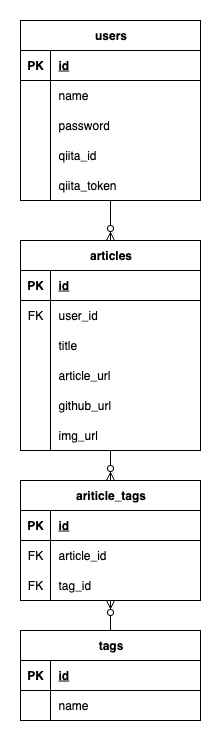

The diagram above was exported from draw.io. Its source (the exported page's mxGraphModel, read from the mxfile embedded in the PNG):
<mxGraphModel dx="1113" dy="799" grid="1" gridSize="10" guides="1" tooltips="1" connect="1" arrows="1" fold="1" page="1" pageScale="1" pageWidth="827" pageHeight="1169" math="0" shadow="0">
  <root>
    <mxCell id="0" />
    <mxCell id="1" parent="0" />
    <mxCell id="RKLG0C8-0LivW1rdcd1w-1" value="users" style="shape=table;startSize=30;container=1;collapsible=1;childLayout=tableLayout;fixedRows=1;rowLines=0;fontStyle=1;align=center;resizeLast=1;html=1;" parent="1" vertex="1">
      <mxGeometry x="300" y="10" width="180" height="180" as="geometry" />
    </mxCell>
    <mxCell id="RKLG0C8-0LivW1rdcd1w-2" value="" style="shape=tableRow;horizontal=0;startSize=0;swimlaneHead=0;swimlaneBody=0;fillColor=none;collapsible=0;dropTarget=0;points=[[0,0.5],[1,0.5]];portConstraint=eastwest;top=0;left=0;right=0;bottom=1;" parent="RKLG0C8-0LivW1rdcd1w-1" vertex="1">
      <mxGeometry y="30" width="180" height="30" as="geometry" />
    </mxCell>
    <mxCell id="RKLG0C8-0LivW1rdcd1w-3" value="PK" style="shape=partialRectangle;connectable=0;fillColor=none;top=0;left=0;bottom=0;right=0;fontStyle=1;overflow=hidden;whiteSpace=wrap;html=1;" parent="RKLG0C8-0LivW1rdcd1w-2" vertex="1">
      <mxGeometry width="30" height="30" as="geometry">
        <mxRectangle width="30" height="30" as="alternateBounds" />
      </mxGeometry>
    </mxCell>
    <mxCell id="RKLG0C8-0LivW1rdcd1w-4" value="id" style="shape=partialRectangle;connectable=0;fillColor=none;top=0;left=0;bottom=0;right=0;align=left;spacingLeft=6;fontStyle=5;overflow=hidden;whiteSpace=wrap;html=1;" parent="RKLG0C8-0LivW1rdcd1w-2" vertex="1">
      <mxGeometry x="30" width="150" height="30" as="geometry">
        <mxRectangle width="150" height="30" as="alternateBounds" />
      </mxGeometry>
    </mxCell>
    <mxCell id="RKLG0C8-0LivW1rdcd1w-5" value="" style="shape=tableRow;horizontal=0;startSize=0;swimlaneHead=0;swimlaneBody=0;fillColor=none;collapsible=0;dropTarget=0;points=[[0,0.5],[1,0.5]];portConstraint=eastwest;top=0;left=0;right=0;bottom=0;" parent="RKLG0C8-0LivW1rdcd1w-1" vertex="1">
      <mxGeometry y="60" width="180" height="30" as="geometry" />
    </mxCell>
    <mxCell id="RKLG0C8-0LivW1rdcd1w-6" value="" style="shape=partialRectangle;connectable=0;fillColor=none;top=0;left=0;bottom=0;right=0;editable=1;overflow=hidden;whiteSpace=wrap;html=1;" parent="RKLG0C8-0LivW1rdcd1w-5" vertex="1">
      <mxGeometry width="30" height="30" as="geometry">
        <mxRectangle width="30" height="30" as="alternateBounds" />
      </mxGeometry>
    </mxCell>
    <mxCell id="RKLG0C8-0LivW1rdcd1w-7" value="name" style="shape=partialRectangle;connectable=0;fillColor=none;top=0;left=0;bottom=0;right=0;align=left;spacingLeft=6;overflow=hidden;whiteSpace=wrap;html=1;" parent="RKLG0C8-0LivW1rdcd1w-5" vertex="1">
      <mxGeometry x="30" width="150" height="30" as="geometry">
        <mxRectangle width="150" height="30" as="alternateBounds" />
      </mxGeometry>
    </mxCell>
    <mxCell id="RKLG0C8-0LivW1rdcd1w-8" value="" style="shape=tableRow;horizontal=0;startSize=0;swimlaneHead=0;swimlaneBody=0;fillColor=none;collapsible=0;dropTarget=0;points=[[0,0.5],[1,0.5]];portConstraint=eastwest;top=0;left=0;right=0;bottom=0;" parent="RKLG0C8-0LivW1rdcd1w-1" vertex="1">
      <mxGeometry y="90" width="180" height="30" as="geometry" />
    </mxCell>
    <mxCell id="RKLG0C8-0LivW1rdcd1w-9" value="" style="shape=partialRectangle;connectable=0;fillColor=none;top=0;left=0;bottom=0;right=0;editable=1;overflow=hidden;whiteSpace=wrap;html=1;" parent="RKLG0C8-0LivW1rdcd1w-8" vertex="1">
      <mxGeometry width="30" height="30" as="geometry">
        <mxRectangle width="30" height="30" as="alternateBounds" />
      </mxGeometry>
    </mxCell>
    <mxCell id="RKLG0C8-0LivW1rdcd1w-10" value="password" style="shape=partialRectangle;connectable=0;fillColor=none;top=0;left=0;bottom=0;right=0;align=left;spacingLeft=6;overflow=hidden;whiteSpace=wrap;html=1;" parent="RKLG0C8-0LivW1rdcd1w-8" vertex="1">
      <mxGeometry x="30" width="150" height="30" as="geometry">
        <mxRectangle width="150" height="30" as="alternateBounds" />
      </mxGeometry>
    </mxCell>
    <mxCell id="8dma74a8-QTTBRA80HQf-1" style="shape=tableRow;horizontal=0;startSize=0;swimlaneHead=0;swimlaneBody=0;fillColor=none;collapsible=0;dropTarget=0;points=[[0,0.5],[1,0.5]];portConstraint=eastwest;top=0;left=0;right=0;bottom=0;" vertex="1" parent="RKLG0C8-0LivW1rdcd1w-1">
      <mxGeometry y="120" width="180" height="30" as="geometry" />
    </mxCell>
    <mxCell id="8dma74a8-QTTBRA80HQf-2" style="shape=partialRectangle;connectable=0;fillColor=none;top=0;left=0;bottom=0;right=0;editable=1;overflow=hidden;whiteSpace=wrap;html=1;" vertex="1" parent="8dma74a8-QTTBRA80HQf-1">
      <mxGeometry width="30" height="30" as="geometry">
        <mxRectangle width="30" height="30" as="alternateBounds" />
      </mxGeometry>
    </mxCell>
    <mxCell id="8dma74a8-QTTBRA80HQf-3" value="qiita_id" style="shape=partialRectangle;connectable=0;fillColor=none;top=0;left=0;bottom=0;right=0;align=left;spacingLeft=6;overflow=hidden;whiteSpace=wrap;html=1;" vertex="1" parent="8dma74a8-QTTBRA80HQf-1">
      <mxGeometry x="30" width="150" height="30" as="geometry">
        <mxRectangle width="150" height="30" as="alternateBounds" />
      </mxGeometry>
    </mxCell>
    <mxCell id="8dma74a8-QTTBRA80HQf-4" style="shape=tableRow;horizontal=0;startSize=0;swimlaneHead=0;swimlaneBody=0;fillColor=none;collapsible=0;dropTarget=0;points=[[0,0.5],[1,0.5]];portConstraint=eastwest;top=0;left=0;right=0;bottom=0;" vertex="1" parent="RKLG0C8-0LivW1rdcd1w-1">
      <mxGeometry y="150" width="180" height="30" as="geometry" />
    </mxCell>
    <mxCell id="8dma74a8-QTTBRA80HQf-5" style="shape=partialRectangle;connectable=0;fillColor=none;top=0;left=0;bottom=0;right=0;editable=1;overflow=hidden;whiteSpace=wrap;html=1;" vertex="1" parent="8dma74a8-QTTBRA80HQf-4">
      <mxGeometry width="30" height="30" as="geometry">
        <mxRectangle width="30" height="30" as="alternateBounds" />
      </mxGeometry>
    </mxCell>
    <mxCell id="8dma74a8-QTTBRA80HQf-6" value="qiita_token" style="shape=partialRectangle;connectable=0;fillColor=none;top=0;left=0;bottom=0;right=0;align=left;spacingLeft=6;overflow=hidden;whiteSpace=wrap;html=1;" vertex="1" parent="8dma74a8-QTTBRA80HQf-4">
      <mxGeometry x="30" width="150" height="30" as="geometry">
        <mxRectangle width="150" height="30" as="alternateBounds" />
      </mxGeometry>
    </mxCell>
    <mxCell id="RKLG0C8-0LivW1rdcd1w-14" value="articles" style="shape=table;startSize=30;container=1;collapsible=1;childLayout=tableLayout;fixedRows=1;rowLines=0;fontStyle=1;align=center;resizeLast=1;html=1;" parent="1" vertex="1">
      <mxGeometry x="300" y="230" width="180" height="210" as="geometry" />
    </mxCell>
    <mxCell id="RKLG0C8-0LivW1rdcd1w-15" value="" style="shape=tableRow;horizontal=0;startSize=0;swimlaneHead=0;swimlaneBody=0;fillColor=none;collapsible=0;dropTarget=0;points=[[0,0.5],[1,0.5]];portConstraint=eastwest;top=0;left=0;right=0;bottom=1;" parent="RKLG0C8-0LivW1rdcd1w-14" vertex="1">
      <mxGeometry y="30" width="180" height="30" as="geometry" />
    </mxCell>
    <mxCell id="RKLG0C8-0LivW1rdcd1w-16" value="PK" style="shape=partialRectangle;connectable=0;fillColor=none;top=0;left=0;bottom=0;right=0;fontStyle=1;overflow=hidden;whiteSpace=wrap;html=1;" parent="RKLG0C8-0LivW1rdcd1w-15" vertex="1">
      <mxGeometry width="30" height="30" as="geometry">
        <mxRectangle width="30" height="30" as="alternateBounds" />
      </mxGeometry>
    </mxCell>
    <mxCell id="RKLG0C8-0LivW1rdcd1w-17" value="id" style="shape=partialRectangle;connectable=0;fillColor=none;top=0;left=0;bottom=0;right=0;align=left;spacingLeft=6;fontStyle=5;overflow=hidden;whiteSpace=wrap;html=1;" parent="RKLG0C8-0LivW1rdcd1w-15" vertex="1">
      <mxGeometry x="30" width="150" height="30" as="geometry">
        <mxRectangle width="150" height="30" as="alternateBounds" />
      </mxGeometry>
    </mxCell>
    <mxCell id="RKLG0C8-0LivW1rdcd1w-18" value="" style="shape=tableRow;horizontal=0;startSize=0;swimlaneHead=0;swimlaneBody=0;fillColor=none;collapsible=0;dropTarget=0;points=[[0,0.5],[1,0.5]];portConstraint=eastwest;top=0;left=0;right=0;bottom=0;" parent="RKLG0C8-0LivW1rdcd1w-14" vertex="1">
      <mxGeometry y="60" width="180" height="30" as="geometry" />
    </mxCell>
    <mxCell id="RKLG0C8-0LivW1rdcd1w-19" value="FK" style="shape=partialRectangle;connectable=0;fillColor=none;top=0;left=0;bottom=0;right=0;editable=1;overflow=hidden;whiteSpace=wrap;html=1;" parent="RKLG0C8-0LivW1rdcd1w-18" vertex="1">
      <mxGeometry width="30" height="30" as="geometry">
        <mxRectangle width="30" height="30" as="alternateBounds" />
      </mxGeometry>
    </mxCell>
    <mxCell id="RKLG0C8-0LivW1rdcd1w-20" value="user_id" style="shape=partialRectangle;connectable=0;fillColor=none;top=0;left=0;bottom=0;right=0;align=left;spacingLeft=6;overflow=hidden;whiteSpace=wrap;html=1;" parent="RKLG0C8-0LivW1rdcd1w-18" vertex="1">
      <mxGeometry x="30" width="150" height="30" as="geometry">
        <mxRectangle width="150" height="30" as="alternateBounds" />
      </mxGeometry>
    </mxCell>
    <mxCell id="RKLG0C8-0LivW1rdcd1w-21" value="" style="shape=tableRow;horizontal=0;startSize=0;swimlaneHead=0;swimlaneBody=0;fillColor=none;collapsible=0;dropTarget=0;points=[[0,0.5],[1,0.5]];portConstraint=eastwest;top=0;left=0;right=0;bottom=0;" parent="RKLG0C8-0LivW1rdcd1w-14" vertex="1">
      <mxGeometry y="90" width="180" height="30" as="geometry" />
    </mxCell>
    <mxCell id="RKLG0C8-0LivW1rdcd1w-22" value="" style="shape=partialRectangle;connectable=0;fillColor=none;top=0;left=0;bottom=0;right=0;editable=1;overflow=hidden;whiteSpace=wrap;html=1;" parent="RKLG0C8-0LivW1rdcd1w-21" vertex="1">
      <mxGeometry width="30" height="30" as="geometry">
        <mxRectangle width="30" height="30" as="alternateBounds" />
      </mxGeometry>
    </mxCell>
    <mxCell id="RKLG0C8-0LivW1rdcd1w-23" value="title" style="shape=partialRectangle;connectable=0;fillColor=none;top=0;left=0;bottom=0;right=0;align=left;spacingLeft=6;overflow=hidden;whiteSpace=wrap;html=1;" parent="RKLG0C8-0LivW1rdcd1w-21" vertex="1">
      <mxGeometry x="30" width="150" height="30" as="geometry">
        <mxRectangle width="150" height="30" as="alternateBounds" />
      </mxGeometry>
    </mxCell>
    <mxCell id="RKLG0C8-0LivW1rdcd1w-24" value="" style="shape=tableRow;horizontal=0;startSize=0;swimlaneHead=0;swimlaneBody=0;fillColor=none;collapsible=0;dropTarget=0;points=[[0,0.5],[1,0.5]];portConstraint=eastwest;top=0;left=0;right=0;bottom=0;" parent="RKLG0C8-0LivW1rdcd1w-14" vertex="1">
      <mxGeometry y="120" width="180" height="30" as="geometry" />
    </mxCell>
    <mxCell id="RKLG0C8-0LivW1rdcd1w-25" value="" style="shape=partialRectangle;connectable=0;fillColor=none;top=0;left=0;bottom=0;right=0;editable=1;overflow=hidden;whiteSpace=wrap;html=1;" parent="RKLG0C8-0LivW1rdcd1w-24" vertex="1">
      <mxGeometry width="30" height="30" as="geometry">
        <mxRectangle width="30" height="30" as="alternateBounds" />
      </mxGeometry>
    </mxCell>
    <mxCell id="RKLG0C8-0LivW1rdcd1w-26" value="article_url" style="shape=partialRectangle;connectable=0;fillColor=none;top=0;left=0;bottom=0;right=0;align=left;spacingLeft=6;overflow=hidden;whiteSpace=wrap;html=1;" parent="RKLG0C8-0LivW1rdcd1w-24" vertex="1">
      <mxGeometry x="30" width="150" height="30" as="geometry">
        <mxRectangle width="150" height="30" as="alternateBounds" />
      </mxGeometry>
    </mxCell>
    <mxCell id="RKLG0C8-0LivW1rdcd1w-27" style="shape=tableRow;horizontal=0;startSize=0;swimlaneHead=0;swimlaneBody=0;fillColor=none;collapsible=0;dropTarget=0;points=[[0,0.5],[1,0.5]];portConstraint=eastwest;top=0;left=0;right=0;bottom=0;" parent="RKLG0C8-0LivW1rdcd1w-14" vertex="1">
      <mxGeometry y="150" width="180" height="30" as="geometry" />
    </mxCell>
    <mxCell id="RKLG0C8-0LivW1rdcd1w-28" style="shape=partialRectangle;connectable=0;fillColor=none;top=0;left=0;bottom=0;right=0;editable=1;overflow=hidden;whiteSpace=wrap;html=1;" parent="RKLG0C8-0LivW1rdcd1w-27" vertex="1">
      <mxGeometry width="30" height="30" as="geometry">
        <mxRectangle width="30" height="30" as="alternateBounds" />
      </mxGeometry>
    </mxCell>
    <mxCell id="RKLG0C8-0LivW1rdcd1w-29" value="github_url" style="shape=partialRectangle;connectable=0;fillColor=none;top=0;left=0;bottom=0;right=0;align=left;spacingLeft=6;overflow=hidden;whiteSpace=wrap;html=1;" parent="RKLG0C8-0LivW1rdcd1w-27" vertex="1">
      <mxGeometry x="30" width="150" height="30" as="geometry">
        <mxRectangle width="150" height="30" as="alternateBounds" />
      </mxGeometry>
    </mxCell>
    <mxCell id="8dma74a8-QTTBRA80HQf-7" style="shape=tableRow;horizontal=0;startSize=0;swimlaneHead=0;swimlaneBody=0;fillColor=none;collapsible=0;dropTarget=0;points=[[0,0.5],[1,0.5]];portConstraint=eastwest;top=0;left=0;right=0;bottom=0;" vertex="1" parent="RKLG0C8-0LivW1rdcd1w-14">
      <mxGeometry y="180" width="180" height="30" as="geometry" />
    </mxCell>
    <mxCell id="8dma74a8-QTTBRA80HQf-8" style="shape=partialRectangle;connectable=0;fillColor=none;top=0;left=0;bottom=0;right=0;editable=1;overflow=hidden;whiteSpace=wrap;html=1;" vertex="1" parent="8dma74a8-QTTBRA80HQf-7">
      <mxGeometry width="30" height="30" as="geometry">
        <mxRectangle width="30" height="30" as="alternateBounds" />
      </mxGeometry>
    </mxCell>
    <mxCell id="8dma74a8-QTTBRA80HQf-9" value="img_url" style="shape=partialRectangle;connectable=0;fillColor=none;top=0;left=0;bottom=0;right=0;align=left;spacingLeft=6;overflow=hidden;whiteSpace=wrap;html=1;" vertex="1" parent="8dma74a8-QTTBRA80HQf-7">
      <mxGeometry x="30" width="150" height="30" as="geometry">
        <mxRectangle width="150" height="30" as="alternateBounds" />
      </mxGeometry>
    </mxCell>
    <mxCell id="RKLG0C8-0LivW1rdcd1w-30" value="tags" style="shape=table;startSize=30;container=1;collapsible=1;childLayout=tableLayout;fixedRows=1;rowLines=0;fontStyle=1;align=center;resizeLast=1;html=1;" parent="1" vertex="1">
      <mxGeometry x="300" y="620" width="180" height="90" as="geometry" />
    </mxCell>
    <mxCell id="RKLG0C8-0LivW1rdcd1w-31" value="" style="shape=tableRow;horizontal=0;startSize=0;swimlaneHead=0;swimlaneBody=0;fillColor=none;collapsible=0;dropTarget=0;points=[[0,0.5],[1,0.5]];portConstraint=eastwest;top=0;left=0;right=0;bottom=1;" parent="RKLG0C8-0LivW1rdcd1w-30" vertex="1">
      <mxGeometry y="30" width="180" height="30" as="geometry" />
    </mxCell>
    <mxCell id="RKLG0C8-0LivW1rdcd1w-32" value="PK" style="shape=partialRectangle;connectable=0;fillColor=none;top=0;left=0;bottom=0;right=0;fontStyle=1;overflow=hidden;whiteSpace=wrap;html=1;" parent="RKLG0C8-0LivW1rdcd1w-31" vertex="1">
      <mxGeometry width="30" height="30" as="geometry">
        <mxRectangle width="30" height="30" as="alternateBounds" />
      </mxGeometry>
    </mxCell>
    <mxCell id="RKLG0C8-0LivW1rdcd1w-33" value="id" style="shape=partialRectangle;connectable=0;fillColor=none;top=0;left=0;bottom=0;right=0;align=left;spacingLeft=6;fontStyle=5;overflow=hidden;whiteSpace=wrap;html=1;" parent="RKLG0C8-0LivW1rdcd1w-31" vertex="1">
      <mxGeometry x="30" width="150" height="30" as="geometry">
        <mxRectangle width="150" height="30" as="alternateBounds" />
      </mxGeometry>
    </mxCell>
    <mxCell id="RKLG0C8-0LivW1rdcd1w-34" value="" style="shape=tableRow;horizontal=0;startSize=0;swimlaneHead=0;swimlaneBody=0;fillColor=none;collapsible=0;dropTarget=0;points=[[0,0.5],[1,0.5]];portConstraint=eastwest;top=0;left=0;right=0;bottom=0;" parent="RKLG0C8-0LivW1rdcd1w-30" vertex="1">
      <mxGeometry y="60" width="180" height="30" as="geometry" />
    </mxCell>
    <mxCell id="RKLG0C8-0LivW1rdcd1w-35" value="" style="shape=partialRectangle;connectable=0;fillColor=none;top=0;left=0;bottom=0;right=0;editable=1;overflow=hidden;whiteSpace=wrap;html=1;" parent="RKLG0C8-0LivW1rdcd1w-34" vertex="1">
      <mxGeometry width="30" height="30" as="geometry">
        <mxRectangle width="30" height="30" as="alternateBounds" />
      </mxGeometry>
    </mxCell>
    <mxCell id="RKLG0C8-0LivW1rdcd1w-36" value="name" style="shape=partialRectangle;connectable=0;fillColor=none;top=0;left=0;bottom=0;right=0;align=left;spacingLeft=6;overflow=hidden;whiteSpace=wrap;html=1;" parent="RKLG0C8-0LivW1rdcd1w-34" vertex="1">
      <mxGeometry x="30" width="150" height="30" as="geometry">
        <mxRectangle width="150" height="30" as="alternateBounds" />
      </mxGeometry>
    </mxCell>
    <mxCell id="RKLG0C8-0LivW1rdcd1w-43" value="ariticle_tags" style="shape=table;startSize=30;container=1;collapsible=1;childLayout=tableLayout;fixedRows=1;rowLines=0;fontStyle=1;align=center;resizeLast=1;html=1;" parent="1" vertex="1">
      <mxGeometry x="300" y="470" width="180" height="120" as="geometry" />
    </mxCell>
    <mxCell id="RKLG0C8-0LivW1rdcd1w-44" value="" style="shape=tableRow;horizontal=0;startSize=0;swimlaneHead=0;swimlaneBody=0;fillColor=none;collapsible=0;dropTarget=0;points=[[0,0.5],[1,0.5]];portConstraint=eastwest;top=0;left=0;right=0;bottom=1;" parent="RKLG0C8-0LivW1rdcd1w-43" vertex="1">
      <mxGeometry y="30" width="180" height="30" as="geometry" />
    </mxCell>
    <mxCell id="RKLG0C8-0LivW1rdcd1w-45" value="PK" style="shape=partialRectangle;connectable=0;fillColor=none;top=0;left=0;bottom=0;right=0;fontStyle=1;overflow=hidden;whiteSpace=wrap;html=1;" parent="RKLG0C8-0LivW1rdcd1w-44" vertex="1">
      <mxGeometry width="30" height="30" as="geometry">
        <mxRectangle width="30" height="30" as="alternateBounds" />
      </mxGeometry>
    </mxCell>
    <mxCell id="RKLG0C8-0LivW1rdcd1w-46" value="id" style="shape=partialRectangle;connectable=0;fillColor=none;top=0;left=0;bottom=0;right=0;align=left;spacingLeft=6;fontStyle=5;overflow=hidden;whiteSpace=wrap;html=1;" parent="RKLG0C8-0LivW1rdcd1w-44" vertex="1">
      <mxGeometry x="30" width="150" height="30" as="geometry">
        <mxRectangle width="150" height="30" as="alternateBounds" />
      </mxGeometry>
    </mxCell>
    <mxCell id="RKLG0C8-0LivW1rdcd1w-47" value="" style="shape=tableRow;horizontal=0;startSize=0;swimlaneHead=0;swimlaneBody=0;fillColor=none;collapsible=0;dropTarget=0;points=[[0,0.5],[1,0.5]];portConstraint=eastwest;top=0;left=0;right=0;bottom=0;" parent="RKLG0C8-0LivW1rdcd1w-43" vertex="1">
      <mxGeometry y="60" width="180" height="30" as="geometry" />
    </mxCell>
    <mxCell id="RKLG0C8-0LivW1rdcd1w-48" value="FK" style="shape=partialRectangle;connectable=0;fillColor=none;top=0;left=0;bottom=0;right=0;editable=1;overflow=hidden;whiteSpace=wrap;html=1;" parent="RKLG0C8-0LivW1rdcd1w-47" vertex="1">
      <mxGeometry width="30" height="30" as="geometry">
        <mxRectangle width="30" height="30" as="alternateBounds" />
      </mxGeometry>
    </mxCell>
    <mxCell id="RKLG0C8-0LivW1rdcd1w-49" value="article_id" style="shape=partialRectangle;connectable=0;fillColor=none;top=0;left=0;bottom=0;right=0;align=left;spacingLeft=6;overflow=hidden;whiteSpace=wrap;html=1;" parent="RKLG0C8-0LivW1rdcd1w-47" vertex="1">
      <mxGeometry x="30" width="150" height="30" as="geometry">
        <mxRectangle width="150" height="30" as="alternateBounds" />
      </mxGeometry>
    </mxCell>
    <mxCell id="RKLG0C8-0LivW1rdcd1w-50" value="" style="shape=tableRow;horizontal=0;startSize=0;swimlaneHead=0;swimlaneBody=0;fillColor=none;collapsible=0;dropTarget=0;points=[[0,0.5],[1,0.5]];portConstraint=eastwest;top=0;left=0;right=0;bottom=0;" parent="RKLG0C8-0LivW1rdcd1w-43" vertex="1">
      <mxGeometry y="90" width="180" height="30" as="geometry" />
    </mxCell>
    <mxCell id="RKLG0C8-0LivW1rdcd1w-51" value="FK" style="shape=partialRectangle;connectable=0;fillColor=none;top=0;left=0;bottom=0;right=0;editable=1;overflow=hidden;whiteSpace=wrap;html=1;" parent="RKLG0C8-0LivW1rdcd1w-50" vertex="1">
      <mxGeometry width="30" height="30" as="geometry">
        <mxRectangle width="30" height="30" as="alternateBounds" />
      </mxGeometry>
    </mxCell>
    <mxCell id="RKLG0C8-0LivW1rdcd1w-52" value="tag_id" style="shape=partialRectangle;connectable=0;fillColor=none;top=0;left=0;bottom=0;right=0;align=left;spacingLeft=6;overflow=hidden;whiteSpace=wrap;html=1;" parent="RKLG0C8-0LivW1rdcd1w-50" vertex="1">
      <mxGeometry x="30" width="150" height="30" as="geometry">
        <mxRectangle width="150" height="30" as="alternateBounds" />
      </mxGeometry>
    </mxCell>
    <mxCell id="RKLG0C8-0LivW1rdcd1w-56" value="" style="fontSize=12;html=1;endArrow=ERzeroToMany;endFill=1;rounded=0;" parent="1" source="RKLG0C8-0LivW1rdcd1w-1" target="RKLG0C8-0LivW1rdcd1w-14" edge="1">
      <mxGeometry width="100" height="100" relative="1" as="geometry">
        <mxPoint x="570" y="110" as="sourcePoint" />
        <mxPoint x="500" y="200" as="targetPoint" />
      </mxGeometry>
    </mxCell>
    <mxCell id="RKLG0C8-0LivW1rdcd1w-57" value="" style="fontSize=12;html=1;endArrow=ERzeroToMany;endFill=1;rounded=0;" parent="1" source="RKLG0C8-0LivW1rdcd1w-14" target="RKLG0C8-0LivW1rdcd1w-43" edge="1">
      <mxGeometry width="100" height="100" relative="1" as="geometry">
        <mxPoint x="400" y="200" as="sourcePoint" />
        <mxPoint x="400" y="240" as="targetPoint" />
      </mxGeometry>
    </mxCell>
    <mxCell id="RKLG0C8-0LivW1rdcd1w-58" value="" style="fontSize=12;html=1;endArrow=ERzeroToMany;endFill=1;rounded=0;" parent="1" source="RKLG0C8-0LivW1rdcd1w-30" target="RKLG0C8-0LivW1rdcd1w-43" edge="1">
      <mxGeometry width="100" height="100" relative="1" as="geometry">
        <mxPoint x="400" y="420" as="sourcePoint" />
        <mxPoint x="400" y="460" as="targetPoint" />
      </mxGeometry>
    </mxCell>
  </root>
</mxGraphModel>